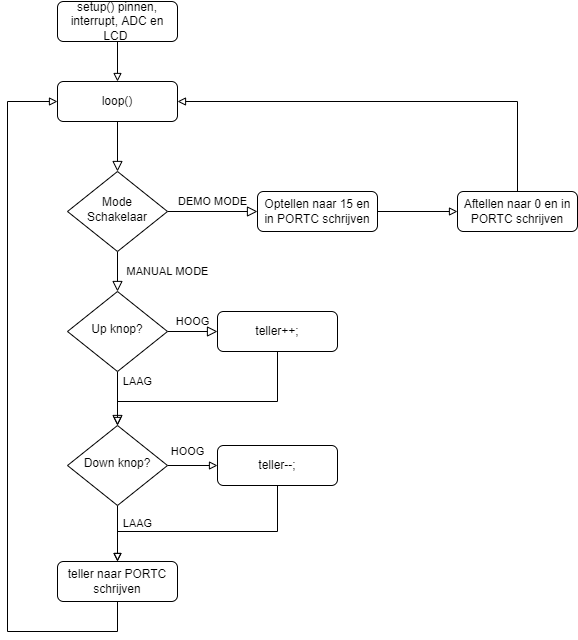

The diagram above was exported from draw.io. Its source (the exported page's mxGraphModel, read from the mxfile embedded in the PNG):
<mxGraphModel dx="1102" dy="905" grid="1" gridSize="10" guides="1" tooltips="1" connect="1" arrows="1" fold="1" page="1" pageScale="1" pageWidth="827" pageHeight="1169" math="0" shadow="0">
  <root>
    <mxCell id="WIyWlLk6GJQsqaUBKTNV-0" />
    <mxCell id="WIyWlLk6GJQsqaUBKTNV-1" parent="WIyWlLk6GJQsqaUBKTNV-0" />
    <mxCell id="WIyWlLk6GJQsqaUBKTNV-2" value="" style="rounded=0;html=1;jettySize=auto;orthogonalLoop=1;fontSize=11;endArrow=block;endFill=0;endSize=8;strokeWidth=1;shadow=0;labelBackgroundColor=none;edgeStyle=orthogonalEdgeStyle;" parent="WIyWlLk6GJQsqaUBKTNV-1" source="WIyWlLk6GJQsqaUBKTNV-3" target="WIyWlLk6GJQsqaUBKTNV-6" edge="1">
      <mxGeometry relative="1" as="geometry" />
    </mxCell>
    <mxCell id="WIyWlLk6GJQsqaUBKTNV-3" value="&lt;font face=&quot;helvetica&quot;&gt;loop()&lt;/font&gt;" style="rounded=1;whiteSpace=wrap;html=1;fontSize=12;glass=0;strokeWidth=1;shadow=0;" parent="WIyWlLk6GJQsqaUBKTNV-1" vertex="1">
      <mxGeometry x="160" y="190" width="120" height="40" as="geometry" />
    </mxCell>
    <mxCell id="WIyWlLk6GJQsqaUBKTNV-4" value="MANUAL MODE" style="rounded=0;html=1;jettySize=auto;orthogonalLoop=1;fontSize=11;endArrow=block;endFill=0;endSize=8;strokeWidth=1;shadow=0;labelBackgroundColor=none;edgeStyle=orthogonalEdgeStyle;" parent="WIyWlLk6GJQsqaUBKTNV-1" source="WIyWlLk6GJQsqaUBKTNV-6" target="WIyWlLk6GJQsqaUBKTNV-10" edge="1">
      <mxGeometry y="50" relative="1" as="geometry">
        <mxPoint as="offset" />
      </mxGeometry>
    </mxCell>
    <mxCell id="WIyWlLk6GJQsqaUBKTNV-5" value="DEMO MODE" style="edgeStyle=orthogonalEdgeStyle;rounded=0;html=1;jettySize=auto;orthogonalLoop=1;fontSize=11;endArrow=block;endFill=0;endSize=8;strokeWidth=1;shadow=0;labelBackgroundColor=none;" parent="WIyWlLk6GJQsqaUBKTNV-1" source="WIyWlLk6GJQsqaUBKTNV-6" target="WIyWlLk6GJQsqaUBKTNV-7" edge="1">
      <mxGeometry y="10" relative="1" as="geometry">
        <mxPoint as="offset" />
      </mxGeometry>
    </mxCell>
    <mxCell id="WIyWlLk6GJQsqaUBKTNV-6" value="Mode Schakelaar" style="rhombus;whiteSpace=wrap;html=1;shadow=0;fontFamily=Helvetica;fontSize=12;align=center;strokeWidth=1;spacing=6;spacingTop=-4;" parent="WIyWlLk6GJQsqaUBKTNV-1" vertex="1">
      <mxGeometry x="170" y="280" width="100" height="80" as="geometry" />
    </mxCell>
    <mxCell id="Ne2ohbtal78RiKwZeScc-3" value="" style="edgeStyle=orthogonalEdgeStyle;rounded=0;orthogonalLoop=1;jettySize=auto;html=1;endArrow=block;endFill=0;strokeWidth=1;" edge="1" parent="WIyWlLk6GJQsqaUBKTNV-1" source="WIyWlLk6GJQsqaUBKTNV-7" target="Ne2ohbtal78RiKwZeScc-2">
      <mxGeometry relative="1" as="geometry" />
    </mxCell>
    <mxCell id="WIyWlLk6GJQsqaUBKTNV-7" value="Optellen naar 15 en in PORTC schrijven" style="rounded=1;whiteSpace=wrap;html=1;fontSize=12;glass=0;strokeWidth=1;shadow=0;" parent="WIyWlLk6GJQsqaUBKTNV-1" vertex="1">
      <mxGeometry x="360" y="300" width="120" height="40" as="geometry" />
    </mxCell>
    <mxCell id="WIyWlLk6GJQsqaUBKTNV-8" value="LAAG" style="rounded=0;html=1;jettySize=auto;orthogonalLoop=1;fontSize=11;endArrow=block;endFill=0;endSize=8;strokeWidth=1;shadow=0;labelBackgroundColor=none;edgeStyle=orthogonalEdgeStyle;entryX=0.5;entryY=0;entryDx=0;entryDy=0;" parent="WIyWlLk6GJQsqaUBKTNV-1" source="WIyWlLk6GJQsqaUBKTNV-10" target="Ne2ohbtal78RiKwZeScc-8" edge="1">
      <mxGeometry x="-0.6296" y="20" relative="1" as="geometry">
        <mxPoint as="offset" />
        <mxPoint x="220" y="540" as="targetPoint" />
      </mxGeometry>
    </mxCell>
    <mxCell id="WIyWlLk6GJQsqaUBKTNV-9" value="HOOG" style="edgeStyle=orthogonalEdgeStyle;rounded=0;html=1;jettySize=auto;orthogonalLoop=1;fontSize=11;endArrow=block;endFill=0;endSize=8;strokeWidth=1;shadow=0;labelBackgroundColor=none;" parent="WIyWlLk6GJQsqaUBKTNV-1" source="WIyWlLk6GJQsqaUBKTNV-10" target="WIyWlLk6GJQsqaUBKTNV-12" edge="1">
      <mxGeometry y="10" relative="1" as="geometry">
        <mxPoint as="offset" />
      </mxGeometry>
    </mxCell>
    <mxCell id="WIyWlLk6GJQsqaUBKTNV-10" value="Up knop?" style="rhombus;whiteSpace=wrap;html=1;shadow=0;fontFamily=Helvetica;fontSize=12;align=center;strokeWidth=1;spacing=6;spacingTop=-4;" parent="WIyWlLk6GJQsqaUBKTNV-1" vertex="1">
      <mxGeometry x="170" y="400" width="100" height="80" as="geometry" />
    </mxCell>
    <mxCell id="Ne2ohbtal78RiKwZeScc-10" style="edgeStyle=orthogonalEdgeStyle;rounded=0;orthogonalLoop=1;jettySize=auto;html=1;endArrow=block;endFill=0;strokeWidth=1;" edge="1" parent="WIyWlLk6GJQsqaUBKTNV-1" source="WIyWlLk6GJQsqaUBKTNV-12" target="Ne2ohbtal78RiKwZeScc-8">
      <mxGeometry relative="1" as="geometry">
        <Array as="points">
          <mxPoint x="380" y="510" />
          <mxPoint x="220" y="510" />
        </Array>
      </mxGeometry>
    </mxCell>
    <mxCell id="WIyWlLk6GJQsqaUBKTNV-12" value="teller++;" style="rounded=1;whiteSpace=wrap;html=1;fontSize=12;glass=0;strokeWidth=1;shadow=0;" parent="WIyWlLk6GJQsqaUBKTNV-1" vertex="1">
      <mxGeometry x="320" y="420" width="120" height="40" as="geometry" />
    </mxCell>
    <mxCell id="Ne2ohbtal78RiKwZeScc-6" style="edgeStyle=orthogonalEdgeStyle;rounded=0;orthogonalLoop=1;jettySize=auto;html=1;entryX=1;entryY=0.5;entryDx=0;entryDy=0;endArrow=block;endFill=0;strokeWidth=1;" edge="1" parent="WIyWlLk6GJQsqaUBKTNV-1" source="Ne2ohbtal78RiKwZeScc-2" target="WIyWlLk6GJQsqaUBKTNV-3">
      <mxGeometry relative="1" as="geometry">
        <Array as="points">
          <mxPoint x="620" y="210" />
        </Array>
      </mxGeometry>
    </mxCell>
    <mxCell id="Ne2ohbtal78RiKwZeScc-2" value="Aftellen naar 0 en in PORTC schrijven" style="rounded=1;whiteSpace=wrap;html=1;fontSize=12;glass=0;strokeWidth=1;shadow=0;" vertex="1" parent="WIyWlLk6GJQsqaUBKTNV-1">
      <mxGeometry x="560" y="300" width="120" height="40" as="geometry" />
    </mxCell>
    <mxCell id="Ne2ohbtal78RiKwZeScc-7" style="edgeStyle=orthogonalEdgeStyle;rounded=0;orthogonalLoop=1;jettySize=auto;html=1;entryX=0.5;entryY=0;entryDx=0;entryDy=0;endArrow=block;endFill=0;strokeWidth=1;" edge="1" parent="WIyWlLk6GJQsqaUBKTNV-1" source="Ne2ohbtal78RiKwZeScc-5" target="WIyWlLk6GJQsqaUBKTNV-3">
      <mxGeometry relative="1" as="geometry" />
    </mxCell>
    <mxCell id="Ne2ohbtal78RiKwZeScc-5" value="&lt;span style=&quot;font-family: &amp;#34;helvetica&amp;#34;&quot;&gt;setup() pinnen, interrupt, ADC en LCD&amp;nbsp;&lt;/span&gt;" style="rounded=1;whiteSpace=wrap;html=1;fontSize=12;glass=0;strokeWidth=1;shadow=0;" vertex="1" parent="WIyWlLk6GJQsqaUBKTNV-1">
      <mxGeometry x="160" y="110" width="120" height="40" as="geometry" />
    </mxCell>
    <mxCell id="Ne2ohbtal78RiKwZeScc-12" value="LAAG" style="edgeStyle=orthogonalEdgeStyle;rounded=0;orthogonalLoop=1;jettySize=auto;html=1;endArrow=block;endFill=0;strokeWidth=1;entryX=0.5;entryY=0;entryDx=0;entryDy=0;" edge="1" parent="WIyWlLk6GJQsqaUBKTNV-1" source="Ne2ohbtal78RiKwZeScc-8" target="Ne2ohbtal78RiKwZeScc-18">
      <mxGeometry x="-0.36" y="20" relative="1" as="geometry">
        <mxPoint x="220" y="664" as="targetPoint" />
        <mxPoint as="offset" />
      </mxGeometry>
    </mxCell>
    <mxCell id="Ne2ohbtal78RiKwZeScc-14" value="HOOG" style="edgeStyle=orthogonalEdgeStyle;rounded=0;orthogonalLoop=1;jettySize=auto;html=1;endArrow=block;endFill=0;strokeWidth=1;" edge="1" parent="WIyWlLk6GJQsqaUBKTNV-1" source="Ne2ohbtal78RiKwZeScc-8">
      <mxGeometry x="-0.2" y="14" relative="1" as="geometry">
        <mxPoint x="320" y="574" as="targetPoint" />
        <mxPoint as="offset" />
      </mxGeometry>
    </mxCell>
    <mxCell id="Ne2ohbtal78RiKwZeScc-8" value="Down knop?" style="rhombus;whiteSpace=wrap;html=1;shadow=0;fontFamily=Helvetica;fontSize=12;align=center;strokeWidth=1;spacing=6;spacingTop=-4;" vertex="1" parent="WIyWlLk6GJQsqaUBKTNV-1">
      <mxGeometry x="170" y="534" width="100" height="80" as="geometry" />
    </mxCell>
    <mxCell id="Ne2ohbtal78RiKwZeScc-20" style="edgeStyle=orthogonalEdgeStyle;rounded=0;orthogonalLoop=1;jettySize=auto;html=1;entryX=0.5;entryY=0;entryDx=0;entryDy=0;endArrow=block;endFill=0;strokeWidth=1;" edge="1" parent="WIyWlLk6GJQsqaUBKTNV-1" source="Ne2ohbtal78RiKwZeScc-15" target="Ne2ohbtal78RiKwZeScc-18">
      <mxGeometry relative="1" as="geometry">
        <Array as="points">
          <mxPoint x="380" y="640" />
          <mxPoint x="220" y="640" />
        </Array>
      </mxGeometry>
    </mxCell>
    <mxCell id="Ne2ohbtal78RiKwZeScc-15" value="teller--;" style="rounded=1;whiteSpace=wrap;html=1;fontSize=12;glass=0;strokeWidth=1;shadow=0;" vertex="1" parent="WIyWlLk6GJQsqaUBKTNV-1">
      <mxGeometry x="320" y="554" width="120" height="40" as="geometry" />
    </mxCell>
    <mxCell id="Ne2ohbtal78RiKwZeScc-21" style="edgeStyle=orthogonalEdgeStyle;rounded=0;orthogonalLoop=1;jettySize=auto;html=1;entryX=0;entryY=0.5;entryDx=0;entryDy=0;endArrow=block;endFill=0;strokeWidth=1;" edge="1" parent="WIyWlLk6GJQsqaUBKTNV-1" source="Ne2ohbtal78RiKwZeScc-18" target="WIyWlLk6GJQsqaUBKTNV-3">
      <mxGeometry relative="1" as="geometry">
        <Array as="points">
          <mxPoint x="220" y="740" />
          <mxPoint x="110" y="740" />
          <mxPoint x="110" y="210" />
        </Array>
      </mxGeometry>
    </mxCell>
    <mxCell id="Ne2ohbtal78RiKwZeScc-18" value="teller naar PORTC schrijven" style="rounded=1;whiteSpace=wrap;html=1;fontSize=12;glass=0;strokeWidth=1;shadow=0;" vertex="1" parent="WIyWlLk6GJQsqaUBKTNV-1">
      <mxGeometry x="160" y="670" width="120" height="40" as="geometry" />
    </mxCell>
  </root>
</mxGraphModel>